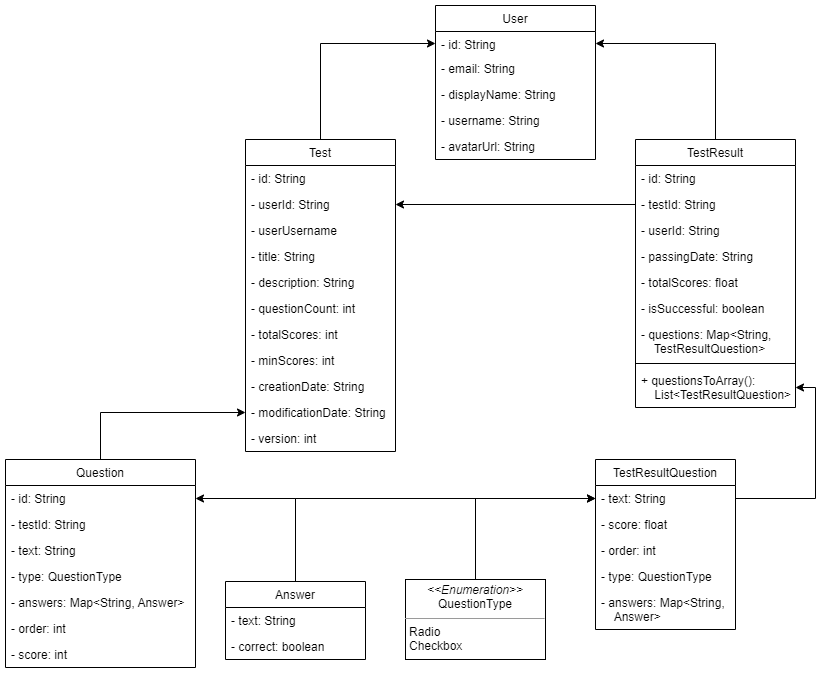

The diagram above was exported from draw.io. Its source (the exported page's mxGraphModel, read from the mxfile embedded in the PNG):
<mxGraphModel dx="3205" dy="1142" grid="1" gridSize="10" guides="1" tooltips="1" connect="1" arrows="1" fold="1" page="1" pageScale="1" pageWidth="827" pageHeight="1169" math="0" shadow="0">
  <root>
    <mxCell id="0" />
    <mxCell id="1" parent="0" />
    <mxCell id="4i-Gu930LtGFhQZe9T7G-1" value="User" style="swimlane;fontStyle=0;align=center;verticalAlign=top;childLayout=stackLayout;horizontal=1;startSize=26;horizontalStack=0;resizeParent=1;resizeParentMax=0;resizeLast=0;collapsible=1;marginBottom=0;" vertex="1" parent="1">
      <mxGeometry x="80" y="106" width="160" height="154" as="geometry">
        <mxRectangle x="140" y="530" width="60" height="26" as="alternateBounds" />
      </mxGeometry>
    </mxCell>
    <mxCell id="4i-Gu930LtGFhQZe9T7G-2" value="- id: String" style="text;strokeColor=none;fillColor=none;align=left;verticalAlign=top;spacingLeft=4;spacingRight=4;overflow=hidden;rotatable=0;points=[[0,0.5],[1,0.5]];portConstraint=eastwest;" vertex="1" parent="4i-Gu930LtGFhQZe9T7G-1">
      <mxGeometry y="26" width="160" height="24" as="geometry" />
    </mxCell>
    <mxCell id="4i-Gu930LtGFhQZe9T7G-6" value="- email: String" style="text;strokeColor=none;fillColor=none;align=left;verticalAlign=top;spacingLeft=4;spacingRight=4;overflow=hidden;rotatable=0;points=[[0,0.5],[1,0.5]];portConstraint=eastwest;" vertex="1" parent="4i-Gu930LtGFhQZe9T7G-1">
      <mxGeometry y="50" width="160" height="26" as="geometry" />
    </mxCell>
    <mxCell id="4i-Gu930LtGFhQZe9T7G-7" value="- displayName: String" style="text;strokeColor=none;fillColor=none;align=left;verticalAlign=top;spacingLeft=4;spacingRight=4;overflow=hidden;rotatable=0;points=[[0,0.5],[1,0.5]];portConstraint=eastwest;" vertex="1" parent="4i-Gu930LtGFhQZe9T7G-1">
      <mxGeometry y="76" width="160" height="26" as="geometry" />
    </mxCell>
    <mxCell id="4i-Gu930LtGFhQZe9T7G-8" value="- username: String" style="text;strokeColor=none;fillColor=none;align=left;verticalAlign=top;spacingLeft=4;spacingRight=4;overflow=hidden;rotatable=0;points=[[0,0.5],[1,0.5]];portConstraint=eastwest;" vertex="1" parent="4i-Gu930LtGFhQZe9T7G-1">
      <mxGeometry y="102" width="160" height="26" as="geometry" />
    </mxCell>
    <mxCell id="4i-Gu930LtGFhQZe9T7G-9" value="- avatarUrl: String" style="text;strokeColor=none;fillColor=none;align=left;verticalAlign=top;spacingLeft=4;spacingRight=4;overflow=hidden;rotatable=0;points=[[0,0.5],[1,0.5]];portConstraint=eastwest;" vertex="1" parent="4i-Gu930LtGFhQZe9T7G-1">
      <mxGeometry y="128" width="160" height="26" as="geometry" />
    </mxCell>
    <mxCell id="4i-Gu930LtGFhQZe9T7G-64" style="edgeStyle=orthogonalEdgeStyle;rounded=0;orthogonalLoop=1;jettySize=auto;html=1;exitX=0.5;exitY=0;exitDx=0;exitDy=0;entryX=0;entryY=0.5;entryDx=0;entryDy=0;" edge="1" parent="1" source="4i-Gu930LtGFhQZe9T7G-10" target="4i-Gu930LtGFhQZe9T7G-2">
      <mxGeometry relative="1" as="geometry" />
    </mxCell>
    <mxCell id="4i-Gu930LtGFhQZe9T7G-10" value="Test" style="swimlane;fontStyle=0;childLayout=stackLayout;horizontal=1;startSize=26;fillColor=none;horizontalStack=0;resizeParent=1;resizeParentMax=0;resizeLast=0;collapsible=1;marginBottom=0;" vertex="1" parent="1">
      <mxGeometry x="-110" y="240" width="150" height="312" as="geometry">
        <mxRectangle x="-10" y="585" width="50" height="26" as="alternateBounds" />
      </mxGeometry>
    </mxCell>
    <mxCell id="4i-Gu930LtGFhQZe9T7G-11" value="- id: String" style="text;strokeColor=none;fillColor=none;align=left;verticalAlign=top;spacingLeft=4;spacingRight=4;overflow=hidden;rotatable=0;points=[[0,0.5],[1,0.5]];portConstraint=eastwest;" vertex="1" parent="4i-Gu930LtGFhQZe9T7G-10">
      <mxGeometry y="26" width="150" height="26" as="geometry" />
    </mxCell>
    <mxCell id="4i-Gu930LtGFhQZe9T7G-12" value="- userId: String" style="text;strokeColor=none;fillColor=none;align=left;verticalAlign=top;spacingLeft=4;spacingRight=4;overflow=hidden;rotatable=0;points=[[0,0.5],[1,0.5]];portConstraint=eastwest;" vertex="1" parent="4i-Gu930LtGFhQZe9T7G-10">
      <mxGeometry y="52" width="150" height="26" as="geometry" />
    </mxCell>
    <mxCell id="4i-Gu930LtGFhQZe9T7G-13" value="- userUsername" style="text;strokeColor=none;fillColor=none;align=left;verticalAlign=top;spacingLeft=4;spacingRight=4;overflow=hidden;rotatable=0;points=[[0,0.5],[1,0.5]];portConstraint=eastwest;" vertex="1" parent="4i-Gu930LtGFhQZe9T7G-10">
      <mxGeometry y="78" width="150" height="26" as="geometry" />
    </mxCell>
    <mxCell id="4i-Gu930LtGFhQZe9T7G-14" value="- title: String" style="text;strokeColor=none;fillColor=none;align=left;verticalAlign=top;spacingLeft=4;spacingRight=4;overflow=hidden;rotatable=0;points=[[0,0.5],[1,0.5]];portConstraint=eastwest;" vertex="1" parent="4i-Gu930LtGFhQZe9T7G-10">
      <mxGeometry y="104" width="150" height="26" as="geometry" />
    </mxCell>
    <mxCell id="4i-Gu930LtGFhQZe9T7G-15" value="- description: String" style="text;strokeColor=none;fillColor=none;align=left;verticalAlign=top;spacingLeft=4;spacingRight=4;overflow=hidden;rotatable=0;points=[[0,0.5],[1,0.5]];portConstraint=eastwest;" vertex="1" parent="4i-Gu930LtGFhQZe9T7G-10">
      <mxGeometry y="130" width="150" height="26" as="geometry" />
    </mxCell>
    <mxCell id="4i-Gu930LtGFhQZe9T7G-16" value="- questionCount: int" style="text;strokeColor=none;fillColor=none;align=left;verticalAlign=top;spacingLeft=4;spacingRight=4;overflow=hidden;rotatable=0;points=[[0,0.5],[1,0.5]];portConstraint=eastwest;" vertex="1" parent="4i-Gu930LtGFhQZe9T7G-10">
      <mxGeometry y="156" width="150" height="26" as="geometry" />
    </mxCell>
    <mxCell id="4i-Gu930LtGFhQZe9T7G-17" value="- totalScores: int" style="text;strokeColor=none;fillColor=none;align=left;verticalAlign=top;spacingLeft=4;spacingRight=4;overflow=hidden;rotatable=0;points=[[0,0.5],[1,0.5]];portConstraint=eastwest;" vertex="1" parent="4i-Gu930LtGFhQZe9T7G-10">
      <mxGeometry y="182" width="150" height="26" as="geometry" />
    </mxCell>
    <mxCell id="4i-Gu930LtGFhQZe9T7G-18" value="- minScores: int" style="text;strokeColor=none;fillColor=none;align=left;verticalAlign=top;spacingLeft=4;spacingRight=4;overflow=hidden;rotatable=0;points=[[0,0.5],[1,0.5]];portConstraint=eastwest;" vertex="1" parent="4i-Gu930LtGFhQZe9T7G-10">
      <mxGeometry y="208" width="150" height="26" as="geometry" />
    </mxCell>
    <mxCell id="4i-Gu930LtGFhQZe9T7G-19" value="- creationDate: String" style="text;strokeColor=none;fillColor=none;align=left;verticalAlign=top;spacingLeft=4;spacingRight=4;overflow=hidden;rotatable=0;points=[[0,0.5],[1,0.5]];portConstraint=eastwest;" vertex="1" parent="4i-Gu930LtGFhQZe9T7G-10">
      <mxGeometry y="234" width="150" height="26" as="geometry" />
    </mxCell>
    <mxCell id="4i-Gu930LtGFhQZe9T7G-20" value="- modificationDate: String" style="text;strokeColor=none;fillColor=none;align=left;verticalAlign=top;spacingLeft=4;spacingRight=4;overflow=hidden;rotatable=0;points=[[0,0.5],[1,0.5]];portConstraint=eastwest;" vertex="1" parent="4i-Gu930LtGFhQZe9T7G-10">
      <mxGeometry y="260" width="150" height="26" as="geometry" />
    </mxCell>
    <mxCell id="4i-Gu930LtGFhQZe9T7G-21" value="- version: int" style="text;strokeColor=none;fillColor=none;align=left;verticalAlign=top;spacingLeft=4;spacingRight=4;overflow=hidden;rotatable=0;points=[[0,0.5],[1,0.5]];portConstraint=eastwest;" vertex="1" parent="4i-Gu930LtGFhQZe9T7G-10">
      <mxGeometry y="286" width="150" height="26" as="geometry" />
    </mxCell>
    <mxCell id="4i-Gu930LtGFhQZe9T7G-66" style="edgeStyle=orthogonalEdgeStyle;rounded=0;orthogonalLoop=1;jettySize=auto;html=1;exitX=0.5;exitY=0;exitDx=0;exitDy=0;entryX=0;entryY=0.5;entryDx=0;entryDy=0;" edge="1" parent="1" source="4i-Gu930LtGFhQZe9T7G-23" target="4i-Gu930LtGFhQZe9T7G-20">
      <mxGeometry relative="1" as="geometry" />
    </mxCell>
    <mxCell id="4i-Gu930LtGFhQZe9T7G-23" value="Question" style="swimlane;fontStyle=0;childLayout=stackLayout;horizontal=1;startSize=26;fillColor=none;horizontalStack=0;resizeParent=1;resizeParentMax=0;resizeLast=0;collapsible=1;marginBottom=0;" vertex="1" parent="1">
      <mxGeometry x="-350" y="560" width="190" height="208" as="geometry">
        <mxRectangle x="170" y="572" width="80" height="26" as="alternateBounds" />
      </mxGeometry>
    </mxCell>
    <mxCell id="4i-Gu930LtGFhQZe9T7G-24" value="- id: String" style="text;strokeColor=none;fillColor=none;align=left;verticalAlign=top;spacingLeft=4;spacingRight=4;overflow=hidden;rotatable=0;points=[[0,0.5],[1,0.5]];portConstraint=eastwest;" vertex="1" parent="4i-Gu930LtGFhQZe9T7G-23">
      <mxGeometry y="26" width="190" height="26" as="geometry" />
    </mxCell>
    <mxCell id="4i-Gu930LtGFhQZe9T7G-25" value="- testId: String" style="text;strokeColor=none;fillColor=none;align=left;verticalAlign=top;spacingLeft=4;spacingRight=4;overflow=hidden;rotatable=0;points=[[0,0.5],[1,0.5]];portConstraint=eastwest;" vertex="1" parent="4i-Gu930LtGFhQZe9T7G-23">
      <mxGeometry y="52" width="190" height="26" as="geometry" />
    </mxCell>
    <mxCell id="4i-Gu930LtGFhQZe9T7G-26" value="- text: String" style="text;strokeColor=none;fillColor=none;align=left;verticalAlign=top;spacingLeft=4;spacingRight=4;overflow=hidden;rotatable=0;points=[[0,0.5],[1,0.5]];portConstraint=eastwest;" vertex="1" parent="4i-Gu930LtGFhQZe9T7G-23">
      <mxGeometry y="78" width="190" height="26" as="geometry" />
    </mxCell>
    <mxCell id="4i-Gu930LtGFhQZe9T7G-27" value="- type: QuestionType" style="text;strokeColor=none;fillColor=none;align=left;verticalAlign=top;spacingLeft=4;spacingRight=4;overflow=hidden;rotatable=0;points=[[0,0.5],[1,0.5]];portConstraint=eastwest;" vertex="1" parent="4i-Gu930LtGFhQZe9T7G-23">
      <mxGeometry y="104" width="190" height="26" as="geometry" />
    </mxCell>
    <mxCell id="4i-Gu930LtGFhQZe9T7G-28" value="- answers: Map&lt;String, Answer&gt;" style="text;strokeColor=none;fillColor=none;align=left;verticalAlign=top;spacingLeft=4;spacingRight=4;overflow=hidden;rotatable=0;points=[[0,0.5],[1,0.5]];portConstraint=eastwest;" vertex="1" parent="4i-Gu930LtGFhQZe9T7G-23">
      <mxGeometry y="130" width="190" height="26" as="geometry" />
    </mxCell>
    <mxCell id="4i-Gu930LtGFhQZe9T7G-29" value="- order: int" style="text;strokeColor=none;fillColor=none;align=left;verticalAlign=top;spacingLeft=4;spacingRight=4;overflow=hidden;rotatable=0;points=[[0,0.5],[1,0.5]];portConstraint=eastwest;" vertex="1" parent="4i-Gu930LtGFhQZe9T7G-23">
      <mxGeometry y="156" width="190" height="26" as="geometry" />
    </mxCell>
    <mxCell id="4i-Gu930LtGFhQZe9T7G-30" value="- score: int" style="text;strokeColor=none;fillColor=none;align=left;verticalAlign=top;spacingLeft=4;spacingRight=4;overflow=hidden;rotatable=0;points=[[0,0.5],[1,0.5]];portConstraint=eastwest;" vertex="1" parent="4i-Gu930LtGFhQZe9T7G-23">
      <mxGeometry y="182" width="190" height="26" as="geometry" />
    </mxCell>
    <mxCell id="4i-Gu930LtGFhQZe9T7G-75" style="edgeStyle=orthogonalEdgeStyle;rounded=0;orthogonalLoop=1;jettySize=auto;html=1;exitX=0.5;exitY=0;exitDx=0;exitDy=0;entryX=0;entryY=0.5;entryDx=0;entryDy=0;" edge="1" parent="1" source="4i-Gu930LtGFhQZe9T7G-31" target="4i-Gu930LtGFhQZe9T7G-52">
      <mxGeometry relative="1" as="geometry" />
    </mxCell>
    <mxCell id="4i-Gu930LtGFhQZe9T7G-77" style="edgeStyle=orthogonalEdgeStyle;rounded=0;orthogonalLoop=1;jettySize=auto;html=1;exitX=0.5;exitY=0;exitDx=0;exitDy=0;entryX=1;entryY=0.5;entryDx=0;entryDy=0;" edge="1" parent="1" source="4i-Gu930LtGFhQZe9T7G-31" target="4i-Gu930LtGFhQZe9T7G-24">
      <mxGeometry relative="1" as="geometry" />
    </mxCell>
    <mxCell id="4i-Gu930LtGFhQZe9T7G-31" value="Answer" style="swimlane;fontStyle=0;childLayout=stackLayout;horizontal=1;startSize=26;fillColor=none;horizontalStack=0;resizeParent=1;resizeParentMax=0;resizeLast=0;collapsible=1;marginBottom=0;" vertex="1" parent="1">
      <mxGeometry x="-130" y="682" width="140" height="78" as="geometry">
        <mxRectangle x="390" y="530" width="70" height="26" as="alternateBounds" />
      </mxGeometry>
    </mxCell>
    <mxCell id="4i-Gu930LtGFhQZe9T7G-32" value="- text: String" style="text;strokeColor=none;fillColor=none;align=left;verticalAlign=top;spacingLeft=4;spacingRight=4;overflow=hidden;rotatable=0;points=[[0,0.5],[1,0.5]];portConstraint=eastwest;" vertex="1" parent="4i-Gu930LtGFhQZe9T7G-31">
      <mxGeometry y="26" width="140" height="26" as="geometry" />
    </mxCell>
    <mxCell id="4i-Gu930LtGFhQZe9T7G-33" value="- correct: boolean" style="text;strokeColor=none;fillColor=none;align=left;verticalAlign=top;spacingLeft=4;spacingRight=4;overflow=hidden;rotatable=0;points=[[0,0.5],[1,0.5]];portConstraint=eastwest;" vertex="1" parent="4i-Gu930LtGFhQZe9T7G-31">
      <mxGeometry y="52" width="140" height="26" as="geometry" />
    </mxCell>
    <mxCell id="4i-Gu930LtGFhQZe9T7G-67" style="edgeStyle=orthogonalEdgeStyle;rounded=0;orthogonalLoop=1;jettySize=auto;html=1;exitX=0.5;exitY=0;exitDx=0;exitDy=0;entryX=1;entryY=0.5;entryDx=0;entryDy=0;" edge="1" parent="1" source="4i-Gu930LtGFhQZe9T7G-35" target="4i-Gu930LtGFhQZe9T7G-2">
      <mxGeometry relative="1" as="geometry" />
    </mxCell>
    <mxCell id="4i-Gu930LtGFhQZe9T7G-35" value="TestResult" style="swimlane;fontStyle=0;childLayout=stackLayout;horizontal=1;startSize=26;fillColor=none;horizontalStack=0;resizeParent=1;resizeParentMax=0;resizeLast=0;collapsible=1;marginBottom=0;" vertex="1" parent="1">
      <mxGeometry x="280" y="240" width="160" height="268" as="geometry">
        <mxRectangle x="170" y="590" width="90" height="26" as="alternateBounds" />
      </mxGeometry>
    </mxCell>
    <mxCell id="4i-Gu930LtGFhQZe9T7G-36" value="- id: String" style="text;strokeColor=none;fillColor=none;align=left;verticalAlign=top;spacingLeft=4;spacingRight=4;overflow=hidden;rotatable=0;points=[[0,0.5],[1,0.5]];portConstraint=eastwest;" vertex="1" parent="4i-Gu930LtGFhQZe9T7G-35">
      <mxGeometry y="26" width="160" height="26" as="geometry" />
    </mxCell>
    <mxCell id="4i-Gu930LtGFhQZe9T7G-37" value="- testId: String" style="text;strokeColor=none;fillColor=none;align=left;verticalAlign=top;spacingLeft=4;spacingRight=4;overflow=hidden;rotatable=0;points=[[0,0.5],[1,0.5]];portConstraint=eastwest;" vertex="1" parent="4i-Gu930LtGFhQZe9T7G-35">
      <mxGeometry y="52" width="160" height="26" as="geometry" />
    </mxCell>
    <mxCell id="4i-Gu930LtGFhQZe9T7G-38" value="- userId: String" style="text;strokeColor=none;fillColor=none;align=left;verticalAlign=top;spacingLeft=4;spacingRight=4;overflow=hidden;rotatable=0;points=[[0,0.5],[1,0.5]];portConstraint=eastwest;" vertex="1" parent="4i-Gu930LtGFhQZe9T7G-35">
      <mxGeometry y="78" width="160" height="26" as="geometry" />
    </mxCell>
    <mxCell id="4i-Gu930LtGFhQZe9T7G-39" value="- passingDate: String" style="text;strokeColor=none;fillColor=none;align=left;verticalAlign=top;spacingLeft=4;spacingRight=4;overflow=hidden;rotatable=0;points=[[0,0.5],[1,0.5]];portConstraint=eastwest;" vertex="1" parent="4i-Gu930LtGFhQZe9T7G-35">
      <mxGeometry y="104" width="160" height="26" as="geometry" />
    </mxCell>
    <mxCell id="4i-Gu930LtGFhQZe9T7G-40" value="- totalScores: float" style="text;strokeColor=none;fillColor=none;align=left;verticalAlign=top;spacingLeft=4;spacingRight=4;overflow=hidden;rotatable=0;points=[[0,0.5],[1,0.5]];portConstraint=eastwest;" vertex="1" parent="4i-Gu930LtGFhQZe9T7G-35">
      <mxGeometry y="130" width="160" height="26" as="geometry" />
    </mxCell>
    <mxCell id="4i-Gu930LtGFhQZe9T7G-41" value="- isSuccessful: boolean" style="text;strokeColor=none;fillColor=none;align=left;verticalAlign=top;spacingLeft=4;spacingRight=4;overflow=hidden;rotatable=0;points=[[0,0.5],[1,0.5]];portConstraint=eastwest;" vertex="1" parent="4i-Gu930LtGFhQZe9T7G-35">
      <mxGeometry y="156" width="160" height="26" as="geometry" />
    </mxCell>
    <mxCell id="4i-Gu930LtGFhQZe9T7G-42" value="- questions: Map&lt;String, &#10;    TestResultQuestion&gt;" style="text;strokeColor=none;fillColor=none;align=left;verticalAlign=top;spacingLeft=4;spacingRight=4;overflow=hidden;rotatable=0;points=[[0,0.5],[1,0.5]];portConstraint=eastwest;" vertex="1" parent="4i-Gu930LtGFhQZe9T7G-35">
      <mxGeometry y="182" width="160" height="38" as="geometry" />
    </mxCell>
    <mxCell id="4i-Gu930LtGFhQZe9T7G-49" value="" style="line;strokeWidth=1;fillColor=none;align=left;verticalAlign=middle;spacingTop=-1;spacingLeft=3;spacingRight=3;rotatable=0;labelPosition=right;points=[];portConstraint=eastwest;" vertex="1" parent="4i-Gu930LtGFhQZe9T7G-35">
      <mxGeometry y="220" width="160" height="8" as="geometry" />
    </mxCell>
    <mxCell id="4i-Gu930LtGFhQZe9T7G-50" value="+ questionsToArray(): &#10;    List&lt;TestResultQuestion&gt;" style="text;strokeColor=none;fillColor=none;align=left;verticalAlign=top;spacingLeft=4;spacingRight=4;overflow=hidden;rotatable=0;points=[[0,0.5],[1,0.5]];portConstraint=eastwest;" vertex="1" parent="4i-Gu930LtGFhQZe9T7G-35">
      <mxGeometry y="228" width="160" height="40" as="geometry" />
    </mxCell>
    <mxCell id="4i-Gu930LtGFhQZe9T7G-51" value="TestResultQuestion" style="swimlane;fontStyle=0;childLayout=stackLayout;horizontal=1;startSize=26;fillColor=none;horizontalStack=0;resizeParent=1;resizeParentMax=0;resizeLast=0;collapsible=1;marginBottom=0;" vertex="1" parent="1">
      <mxGeometry x="240" y="560" width="140" height="170" as="geometry">
        <mxRectangle x="280" y="585" width="140" height="26" as="alternateBounds" />
      </mxGeometry>
    </mxCell>
    <mxCell id="4i-Gu930LtGFhQZe9T7G-52" value="- text: String" style="text;strokeColor=none;fillColor=none;align=left;verticalAlign=top;spacingLeft=4;spacingRight=4;overflow=hidden;rotatable=0;points=[[0,0.5],[1,0.5]];portConstraint=eastwest;" vertex="1" parent="4i-Gu930LtGFhQZe9T7G-51">
      <mxGeometry y="26" width="140" height="26" as="geometry" />
    </mxCell>
    <mxCell id="4i-Gu930LtGFhQZe9T7G-53" value="- score: float" style="text;strokeColor=none;fillColor=none;align=left;verticalAlign=top;spacingLeft=4;spacingRight=4;overflow=hidden;rotatable=0;points=[[0,0.5],[1,0.5]];portConstraint=eastwest;" vertex="1" parent="4i-Gu930LtGFhQZe9T7G-51">
      <mxGeometry y="52" width="140" height="26" as="geometry" />
    </mxCell>
    <mxCell id="4i-Gu930LtGFhQZe9T7G-54" value="- order: int" style="text;strokeColor=none;fillColor=none;align=left;verticalAlign=top;spacingLeft=4;spacingRight=4;overflow=hidden;rotatable=0;points=[[0,0.5],[1,0.5]];portConstraint=eastwest;" vertex="1" parent="4i-Gu930LtGFhQZe9T7G-51">
      <mxGeometry y="78" width="140" height="26" as="geometry" />
    </mxCell>
    <mxCell id="4i-Gu930LtGFhQZe9T7G-55" value="- type: QuestionType" style="text;strokeColor=none;fillColor=none;align=left;verticalAlign=top;spacingLeft=4;spacingRight=4;overflow=hidden;rotatable=0;points=[[0,0.5],[1,0.5]];portConstraint=eastwest;" vertex="1" parent="4i-Gu930LtGFhQZe9T7G-51">
      <mxGeometry y="104" width="140" height="26" as="geometry" />
    </mxCell>
    <mxCell id="4i-Gu930LtGFhQZe9T7G-56" value="- answers: Map&lt;String,&#10;    Answer&gt;" style="text;strokeColor=none;fillColor=none;align=left;verticalAlign=top;spacingLeft=4;spacingRight=4;overflow=hidden;rotatable=0;points=[[0,0.5],[1,0.5]];portConstraint=eastwest;" vertex="1" parent="4i-Gu930LtGFhQZe9T7G-51">
      <mxGeometry y="130" width="140" height="40" as="geometry" />
    </mxCell>
    <mxCell id="4i-Gu930LtGFhQZe9T7G-80" style="edgeStyle=orthogonalEdgeStyle;rounded=0;orthogonalLoop=1;jettySize=auto;html=1;exitX=0.5;exitY=0;exitDx=0;exitDy=0;entryX=0;entryY=0.5;entryDx=0;entryDy=0;" edge="1" parent="1" source="4i-Gu930LtGFhQZe9T7G-61" target="4i-Gu930LtGFhQZe9T7G-52">
      <mxGeometry relative="1" as="geometry" />
    </mxCell>
    <mxCell id="4i-Gu930LtGFhQZe9T7G-61" value="&lt;p style=&quot;margin:0px;margin-top:4px;text-align:center;&quot;&gt;&lt;i&gt;&amp;lt;&amp;lt;Enumeration&amp;gt;&amp;gt;&lt;/i&gt;&lt;br&gt;QuestionType&lt;/p&gt;&lt;hr size=&quot;1&quot;&gt;&lt;p style=&quot;margin:0px;margin-left:4px;&quot;&gt;Radio&lt;/p&gt;&lt;p style=&quot;margin:0px;margin-left:4px;&quot;&gt;Checkbox&lt;/p&gt;" style="verticalAlign=top;align=left;overflow=fill;fontSize=12;fontFamily=Helvetica;html=1;" vertex="1" parent="1">
      <mxGeometry x="50" y="680" width="140" height="80" as="geometry" />
    </mxCell>
    <mxCell id="4i-Gu930LtGFhQZe9T7G-73" style="edgeStyle=orthogonalEdgeStyle;rounded=0;orthogonalLoop=1;jettySize=auto;html=1;exitX=0;exitY=0.5;exitDx=0;exitDy=0;entryX=1;entryY=0.5;entryDx=0;entryDy=0;" edge="1" parent="1" source="4i-Gu930LtGFhQZe9T7G-37" target="4i-Gu930LtGFhQZe9T7G-12">
      <mxGeometry relative="1" as="geometry" />
    </mxCell>
    <mxCell id="4i-Gu930LtGFhQZe9T7G-79" style="edgeStyle=orthogonalEdgeStyle;rounded=0;orthogonalLoop=1;jettySize=auto;html=1;exitX=1;exitY=0.5;exitDx=0;exitDy=0;entryX=1;entryY=0.5;entryDx=0;entryDy=0;" edge="1" parent="1" source="4i-Gu930LtGFhQZe9T7G-52" target="4i-Gu930LtGFhQZe9T7G-50">
      <mxGeometry relative="1" as="geometry" />
    </mxCell>
  </root>
</mxGraphModel>